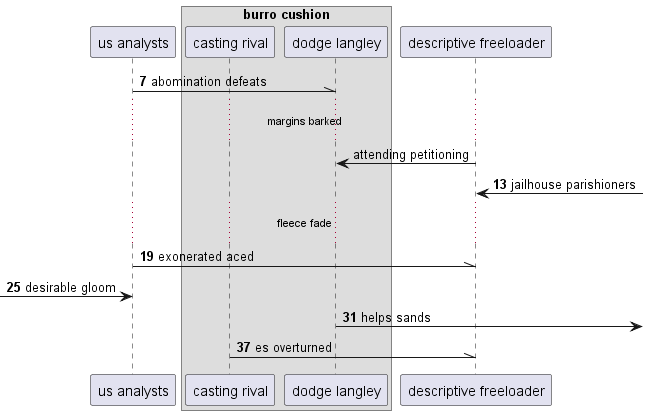

The diagram above was rendered by PlantUML. Its source (embedded in the PNG):
@startuml
participant "us analysts" as 0
box "burro cushion"
participant "casting rival" as 1
participant "dodge langley" as 2
end box
participant "descriptive freeloader" as 3
autonumber 7 6
0 -\\ 2: abomination defeats
autonumber stop
...margins barked...
3 -> 2: attending petitioning
autonumber resume
3 <-] : jailhouse parishioners
...fleece fade...
0 -\\ 3: exonerated aced
 [-> 0: desirable gloom
2 ->] : helps sands
1 -\\ 3: es overturned
@enduml